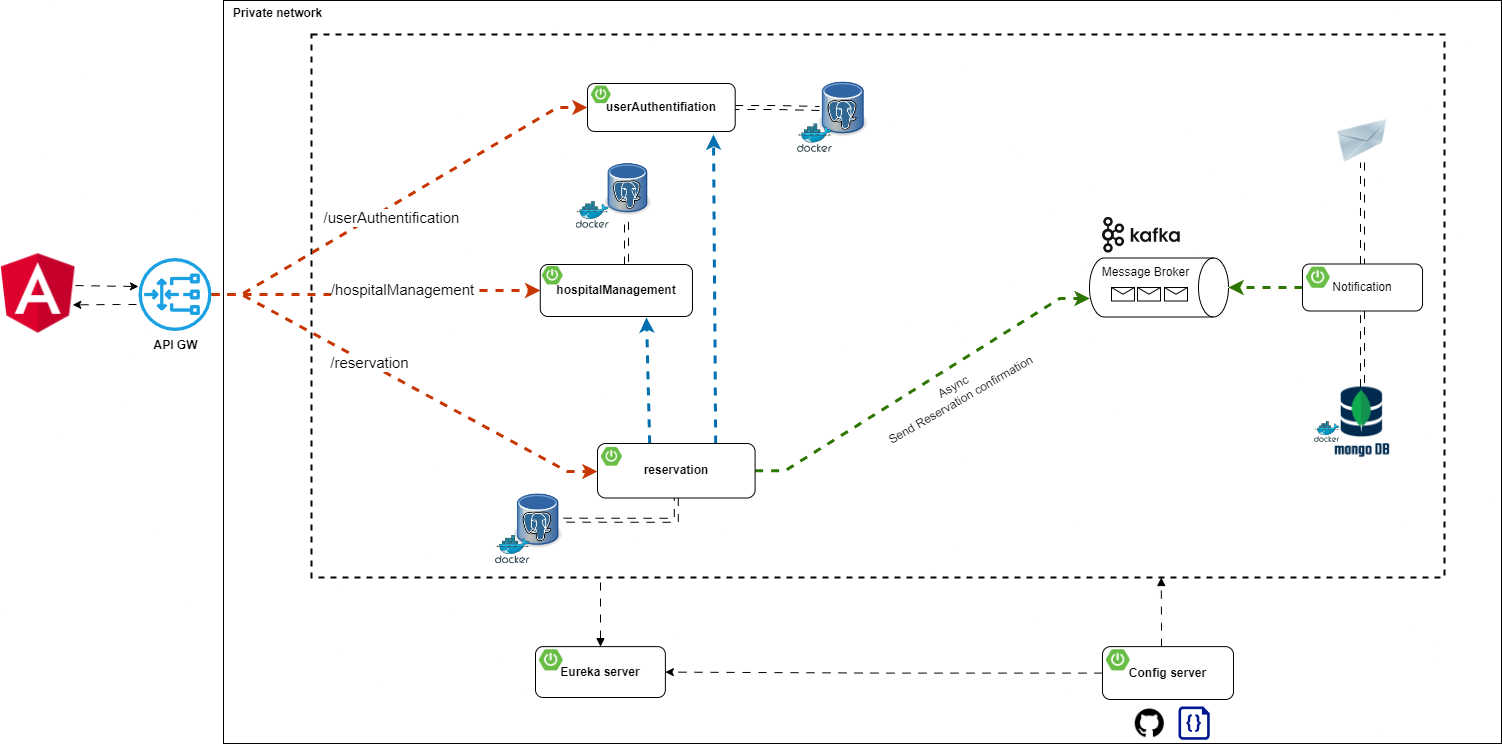

The diagram above was exported from draw.io. Its source (the exported page's mxGraphModel, read from the mxfile embedded in the PNG):
<mxGraphModel dx="2500" dy="1140" grid="0" gridSize="10" guides="0" tooltips="1" connect="0" arrows="0" fold="1" page="0" pageScale="1" pageWidth="1169" pageHeight="827" math="0" shadow="0">
  <root>
    <mxCell id="0" />
    <mxCell id="1" parent="0" />
    <mxCell id="xCOBlcEBNlZvq0qhSWPW-67" value="" style="rounded=0;whiteSpace=wrap;html=1;" parent="1" vertex="1">
      <mxGeometry x="175" y="57" width="1278" height="743" as="geometry" />
    </mxCell>
    <mxCell id="O6HLDK9tNG4gK17g9pfa-21" value="" style="rounded=0;whiteSpace=wrap;html=1;sketch=0;fillColor=none;dashed=1;strokeWidth=2;" parent="1" vertex="1">
      <mxGeometry x="263" y="91" width="1133" height="543" as="geometry" />
    </mxCell>
    <mxCell id="O6HLDK9tNG4gK17g9pfa-33" value="" style="image;html=1;image=img/lib/clip_art/networking/Email_128x128.png;sketch=0;fontSize=15;fillColor=none;" parent="1" vertex="1">
      <mxGeometry x="1288" y="176" width="52" height="43" as="geometry" />
    </mxCell>
    <mxCell id="O6HLDK9tNG4gK17g9pfa-50" value="" style="endArrow=classic;html=1;rounded=0;fontSize=15;endSize=6;strokeWidth=3;strokeColor=#C73500;fillColor=#fa6800;edgeStyle=entityRelationEdgeStyle;flowAnimation=1;entryX=0;entryY=0.5;entryDx=0;entryDy=0;" parent="1" source="O6HLDK9tNG4gK17g9pfa-103" target="xCOBlcEBNlZvq0qhSWPW-1" edge="1">
      <mxGeometry width="50" height="50" relative="1" as="geometry">
        <mxPoint x="267" y="350" as="sourcePoint" />
        <mxPoint x="465.0000000000002" y="161.5" as="targetPoint" />
      </mxGeometry>
    </mxCell>
    <mxCell id="O6HLDK9tNG4gK17g9pfa-59" value="/userAuthentification" style="edgeLabel;html=1;align=center;verticalAlign=middle;resizable=0;points=[];fontSize=15;" parent="O6HLDK9tNG4gK17g9pfa-50" vertex="1" connectable="0">
      <mxGeometry x="-0.5046" y="1" relative="1" as="geometry">
        <mxPoint x="84" y="-38" as="offset" />
      </mxGeometry>
    </mxCell>
    <mxCell id="O6HLDK9tNG4gK17g9pfa-51" value="" style="endArrow=classic;html=1;rounded=0;fontSize=15;endSize=6;strokeWidth=3;strokeColor=#C73500;fillColor=#fa6800;edgeStyle=entityRelationEdgeStyle;entryX=0;entryY=0.514;entryDx=0;entryDy=0;flowAnimation=1;entryPerimeter=0;" parent="1" source="O6HLDK9tNG4gK17g9pfa-103" target="xCOBlcEBNlZvq0qhSWPW-19" edge="1">
      <mxGeometry width="50" height="50" relative="1" as="geometry">
        <mxPoint x="260.99999999999955" y="353" as="sourcePoint" />
        <mxPoint x="486" y="528.5" as="targetPoint" />
      </mxGeometry>
    </mxCell>
    <mxCell id="O6HLDK9tNG4gK17g9pfa-60" value="/reservation" style="edgeLabel;html=1;align=center;verticalAlign=middle;resizable=0;points=[];fontSize=15;" parent="O6HLDK9tNG4gK17g9pfa-51" vertex="1" connectable="0">
      <mxGeometry x="0.2804" y="-3" relative="1" as="geometry">
        <mxPoint x="-88" y="-53" as="offset" />
      </mxGeometry>
    </mxCell>
    <mxCell id="8Op4M2FmP5w4KHeaY0xA-4" style="edgeStyle=orthogonalEdgeStyle;rounded=0;orthogonalLoop=1;jettySize=auto;html=1;strokeWidth=3;fillColor=#fa6800;strokeColor=#C73500;flowAnimation=1;entryX=0;entryY=0.5;entryDx=0;entryDy=0;" parent="1" source="O6HLDK9tNG4gK17g9pfa-103" target="xCOBlcEBNlZvq0qhSWPW-12" edge="1">
      <mxGeometry relative="1" as="geometry">
        <mxPoint x="403" y="351" as="targetPoint" />
      </mxGeometry>
    </mxCell>
    <mxCell id="8Op4M2FmP5w4KHeaY0xA-5" value="/hospitalManagement" style="edgeLabel;html=1;align=center;verticalAlign=middle;resizable=0;points=[];fontSize=15;" parent="8Op4M2FmP5w4KHeaY0xA-4" vertex="1" connectable="0">
      <mxGeometry x="0.2865" y="1" relative="1" as="geometry">
        <mxPoint x="-20" y="-1" as="offset" />
      </mxGeometry>
    </mxCell>
    <mxCell id="xCOBlcEBNlZvq0qhSWPW-14" value="" style="shape=image;verticalLabelPosition=bottom;labelBackgroundColor=default;verticalAlign=top;aspect=fixed;imageAspect=0;image=https://static-00.iconduck.com/assets.00/kafka-icon-2048x935-cvu4503l.png;imageBorder=none;perimeterSpacing=0;" parent="1" vertex="1">
      <mxGeometry x="1054" y="274" width="77.75" height="35.5" as="geometry" />
    </mxCell>
    <mxCell id="xCOBlcEBNlZvq0qhSWPW-15" value="Message Broker" style="shape=cylinder3;whiteSpace=wrap;html=1;boundedLbl=1;backgroundOutline=1;size=15;rotation=90;horizontal=0;verticalAlign=top;" parent="1" vertex="1">
      <mxGeometry x="1081" y="274.5" width="59" height="139" as="geometry" />
    </mxCell>
    <mxCell id="xCOBlcEBNlZvq0qhSWPW-25" style="edgeStyle=entityRelationEdgeStyle;rounded=0;orthogonalLoop=1;jettySize=auto;html=1;entryX=0.686;entryY=0.998;entryDx=0;entryDy=0;entryPerimeter=0;fillColor=#60a917;strokeColor=#2D7600;strokeWidth=3;flowAnimation=1;" parent="1" source="xCOBlcEBNlZvq0qhSWPW-19" target="xCOBlcEBNlZvq0qhSWPW-15" edge="1">
      <mxGeometry relative="1" as="geometry" />
    </mxCell>
    <mxCell id="xCOBlcEBNlZvq0qhSWPW-27" style="rounded=0;orthogonalLoop=1;jettySize=auto;html=1;exitX=0.331;exitY=-0.003;exitDx=0;exitDy=0;exitPerimeter=0;strokeWidth=3;fillColor=#1ba1e2;strokeColor=#006EAF;flowAnimation=1;entryX=0.698;entryY=1.019;entryDx=0;entryDy=0;entryPerimeter=0;" parent="1" source="xCOBlcEBNlZvq0qhSWPW-19" edge="1" target="xCOBlcEBNlZvq0qhSWPW-12">
      <mxGeometry relative="1" as="geometry">
        <mxPoint x="577" y="376" as="targetPoint" />
      </mxGeometry>
    </mxCell>
    <mxCell id="xCOBlcEBNlZvq0qhSWPW-31" style="rounded=0;orthogonalLoop=1;jettySize=auto;html=1;exitX=0.75;exitY=0;exitDx=0;exitDy=0;entryX=0.853;entryY=1.063;entryDx=0;entryDy=0;strokeWidth=3;fillColor=#1ba1e2;strokeColor=#006EAF;flowAnimation=1;entryPerimeter=0;" parent="1" source="xCOBlcEBNlZvq0qhSWPW-19" target="xCOBlcEBNlZvq0qhSWPW-1" edge="1">
      <mxGeometry relative="1" as="geometry" />
    </mxCell>
    <mxCell id="xCOBlcEBNlZvq0qhSWPW-35" style="edgeStyle=orthogonalEdgeStyle;rounded=0;orthogonalLoop=1;jettySize=auto;html=1;entryX=0.5;entryY=0;entryDx=0;entryDy=0;entryPerimeter=0;fillColor=#60a917;strokeColor=#2D7600;strokeWidth=3;flowAnimation=1;" parent="1" source="xCOBlcEBNlZvq0qhSWPW-33" target="xCOBlcEBNlZvq0qhSWPW-15" edge="1">
      <mxGeometry relative="1" as="geometry" />
    </mxCell>
    <mxCell id="O6HLDK9tNG4gK17g9pfa-22" value="" style="shape=image;verticalLabelPosition=bottom;labelBackgroundColor=default;verticalAlign=top;aspect=fixed;imageAspect=0;image=https://cdn-icons-png.flaticon.com/512/25/25231.png;" parent="1" vertex="1">
      <mxGeometry x="1086.76" y="765.25" width="29" height="29" as="geometry" />
    </mxCell>
    <mxCell id="O6HLDK9tNG4gK17g9pfa-23" value="" style="sketch=0;aspect=fixed;pointerEvents=1;shadow=0;dashed=0;html=1;strokeColor=none;labelPosition=center;verticalLabelPosition=bottom;verticalAlign=top;align=center;fillColor=#00188D;shape=mxgraph.azure.code_file" parent="1" vertex="1">
      <mxGeometry x="1129.98" y="763" width="31.26" height="33.25" as="geometry" />
    </mxCell>
    <mxCell id="xCOBlcEBNlZvq0qhSWPW-49" value="" style="group" parent="1" vertex="1" connectable="0">
      <mxGeometry x="536" y="212" width="65.2" height="75" as="geometry" />
    </mxCell>
    <mxCell id="xCOBlcEBNlZvq0qhSWPW-50" value="" style="shape=image;verticalLabelPosition=bottom;labelBackgroundColor=default;verticalAlign=top;aspect=fixed;imageAspect=0;image=https://upload.wikimedia.org/wikipedia/commons/thumb/b/ba/Database-postgres.svg/1448px-Database-postgres.svg.png;container=0;" parent="xCOBlcEBNlZvq0qhSWPW-49" vertex="1">
      <mxGeometry x="20.81060171789579" width="46.98912386195865" height="66.39550561267838" as="geometry" />
    </mxCell>
    <mxCell id="xCOBlcEBNlZvq0qhSWPW-51" value="" style="sketch=0;aspect=fixed;html=1;points=[];align=center;image;fontSize=12;image=img/lib/mscae/Docker.svg;fillColor=none;container=0;" parent="xCOBlcEBNlZvq0qhSWPW-49" vertex="1">
      <mxGeometry x="-8.451069345430978" y="45.60714012242632" width="33.264281369077345" height="27.276710722643422" as="geometry" />
    </mxCell>
    <mxCell id="xCOBlcEBNlZvq0qhSWPW-53" style="edgeStyle=orthogonalEdgeStyle;rounded=0;orthogonalLoop=1;jettySize=auto;html=1;shape=link;flowAnimation=1;" parent="1" source="xCOBlcEBNlZvq0qhSWPW-1" edge="1" target="hwdbZIiOCBEzPTPu4wfr-4">
      <mxGeometry relative="1" as="geometry">
        <mxPoint x="735.9973521181128" y="159.24" as="targetPoint" />
      </mxGeometry>
    </mxCell>
    <mxCell id="xCOBlcEBNlZvq0qhSWPW-55" value="" style="group" parent="1" vertex="1" connectable="0">
      <mxGeometry x="447" y="542" width="68.12" height="78.35" as="geometry" />
    </mxCell>
    <mxCell id="xCOBlcEBNlZvq0qhSWPW-56" value="" style="shape=image;verticalLabelPosition=bottom;labelBackgroundColor=default;verticalAlign=top;aspect=fixed;imageAspect=0;image=https://upload.wikimedia.org/wikipedia/commons/thumb/b/ba/Database-postgres.svg/1448px-Database-postgres.svg.png;container=0;" parent="xCOBlcEBNlZvq0qhSWPW-55" vertex="1">
      <mxGeometry x="19.024334123819344" width="49.094221684902436" height="69.37000317362684" as="geometry" />
    </mxCell>
    <mxCell id="xCOBlcEBNlZvq0qhSWPW-57" value="" style="sketch=0;aspect=fixed;html=1;points=[];align=center;image;fontSize=12;image=img/lib/mscae/Docker.svg;fillColor=none;container=0;" parent="xCOBlcEBNlZvq0qhSWPW-55" vertex="1">
      <mxGeometry y="49.85130130141582" width="34.75451060802948" height="28.49869869858417" as="geometry" />
    </mxCell>
    <mxCell id="xCOBlcEBNlZvq0qhSWPW-58" style="edgeStyle=orthogonalEdgeStyle;rounded=0;orthogonalLoop=1;jettySize=auto;html=1;entryX=1;entryY=0.5;entryDx=0;entryDy=0;exitX=0.5;exitY=1;exitDx=0;exitDy=0;shape=link;flowAnimation=1;" parent="1" source="xCOBlcEBNlZvq0qhSWPW-19" target="xCOBlcEBNlZvq0qhSWPW-56" edge="1">
      <mxGeometry relative="1" as="geometry" />
    </mxCell>
    <mxCell id="xCOBlcEBNlZvq0qhSWPW-59" style="edgeStyle=orthogonalEdgeStyle;rounded=0;orthogonalLoop=1;jettySize=auto;html=1;shape=link;flowAnimation=1;" parent="1" source="xCOBlcEBNlZvq0qhSWPW-12" target="xCOBlcEBNlZvq0qhSWPW-50" edge="1">
      <mxGeometry relative="1" as="geometry">
        <Array as="points">
          <mxPoint x="578" y="308" />
          <mxPoint x="578" y="308" />
        </Array>
      </mxGeometry>
    </mxCell>
    <mxCell id="xCOBlcEBNlZvq0qhSWPW-60" style="edgeStyle=orthogonalEdgeStyle;rounded=0;orthogonalLoop=1;jettySize=auto;html=1;entryX=0.5;entryY=1;entryDx=0;entryDy=0;shape=link;flowAnimation=1;" parent="1" source="xCOBlcEBNlZvq0qhSWPW-33" target="O6HLDK9tNG4gK17g9pfa-33" edge="1">
      <mxGeometry relative="1" as="geometry" />
    </mxCell>
    <mxCell id="O6HLDK9tNG4gK17g9pfa-103" value="&lt;b&gt;API GW&lt;/b&gt;" style="sketch=0;outlineConnect=0;dashed=0;verticalLabelPosition=bottom;verticalAlign=top;align=center;html=1;fontSize=12;fontStyle=0;aspect=fixed;pointerEvents=1;shape=mxgraph.aws4.gateway_load_balancer;labelBackgroundColor=none;labelBorderColor=none;fillColor=#1ba1e2;strokeColor=default;" parent="1" vertex="1">
      <mxGeometry x="90" y="314.5" width="73" height="73" as="geometry" />
    </mxCell>
    <mxCell id="xCOBlcEBNlZvq0qhSWPW-64" style="edgeStyle=orthogonalEdgeStyle;rounded=0;orthogonalLoop=1;jettySize=auto;html=1;entryX=0.5;entryY=0;entryDx=0;entryDy=0;shape=link;flowAnimation=1;" parent="1" source="xCOBlcEBNlZvq0qhSWPW-33" target="Sr1AToIsDmf1QCaqVxD8-1" edge="1">
      <mxGeometry relative="1" as="geometry" />
    </mxCell>
    <mxCell id="xCOBlcEBNlZvq0qhSWPW-65" value="Async&lt;br&gt;Send Reservation confirmation" style="text;html=1;align=center;verticalAlign=middle;resizable=0;points=[];autosize=1;strokeColor=none;fillColor=none;rotation=-30;" parent="1" vertex="1">
      <mxGeometry x="817" y="429" width="182" height="41" as="geometry" />
    </mxCell>
    <mxCell id="xCOBlcEBNlZvq0qhSWPW-69" value="Private network" style="text;html=1;align=center;verticalAlign=middle;resizable=0;points=[];autosize=1;strokeColor=none;fillColor=none;fontStyle=1" parent="1" vertex="1">
      <mxGeometry x="175" y="57" width="107" height="26" as="geometry" />
    </mxCell>
    <mxCell id="xCOBlcEBNlZvq0qhSWPW-70" style="edgeStyle=orthogonalEdgeStyle;rounded=0;orthogonalLoop=1;jettySize=auto;html=1;entryX=0.75;entryY=1;entryDx=0;entryDy=0;flowAnimation=1;startArrow=none;startFill=0;endArrow=block;endFill=1;" parent="1" source="xCOBlcEBNlZvq0qhSWPW-37" target="O6HLDK9tNG4gK17g9pfa-21" edge="1">
      <mxGeometry relative="1" as="geometry">
        <Array as="points">
          <mxPoint x="1113" y="680" />
          <mxPoint x="1113" y="680" />
        </Array>
      </mxGeometry>
    </mxCell>
    <mxCell id="xCOBlcEBNlZvq0qhSWPW-71" style="edgeStyle=orthogonalEdgeStyle;rounded=0;orthogonalLoop=1;jettySize=auto;html=1;entryX=0.25;entryY=1;entryDx=0;entryDy=0;flowAnimation=1;startArrow=block;startFill=1;endArrow=none;endFill=0;" parent="1" source="xCOBlcEBNlZvq0qhSWPW-40" target="O6HLDK9tNG4gK17g9pfa-21" edge="1">
      <mxGeometry relative="1" as="geometry">
        <Array as="points">
          <mxPoint x="552" y="634" />
        </Array>
      </mxGeometry>
    </mxCell>
    <mxCell id="rKu08YaNow4kpiejSnou-1" value="" style="shape=message;html=1;html=1;outlineConnect=0;labelPosition=center;verticalLabelPosition=bottom;align=center;verticalAlign=top;container=0;" parent="1" vertex="1">
      <mxGeometry x="1063" y="344" width="23" height="13.5" as="geometry" />
    </mxCell>
    <mxCell id="rKu08YaNow4kpiejSnou-2" value="" style="shape=message;html=1;html=1;outlineConnect=0;labelPosition=center;verticalLabelPosition=bottom;align=center;verticalAlign=top;container=0;" parent="1" vertex="1">
      <mxGeometry x="1089" y="344" width="23" height="13.5" as="geometry" />
    </mxCell>
    <mxCell id="rKu08YaNow4kpiejSnou-3" value="" style="shape=message;html=1;html=1;outlineConnect=0;labelPosition=center;verticalLabelPosition=bottom;align=center;verticalAlign=top;container=0;" parent="1" vertex="1">
      <mxGeometry x="1116" y="344" width="23" height="13.5" as="geometry" />
    </mxCell>
    <mxCell id="rKu08YaNow4kpiejSnou-4" style="edgeStyle=orthogonalEdgeStyle;rounded=0;orthogonalLoop=1;jettySize=auto;html=1;flowAnimation=1;" parent="1" source="xCOBlcEBNlZvq0qhSWPW-37" target="xCOBlcEBNlZvq0qhSWPW-40" edge="1">
      <mxGeometry relative="1" as="geometry" />
    </mxCell>
    <mxCell id="rKu08YaNow4kpiejSnou-6" style="edgeStyle=orthogonalEdgeStyle;rounded=0;orthogonalLoop=1;jettySize=auto;html=1;flowAnimation=1;" parent="1" edge="1">
      <mxGeometry relative="1" as="geometry">
        <mxPoint x="27.039999999999964" y="342.04761904761904" as="sourcePoint" />
        <mxPoint x="90" y="343" as="targetPoint" />
      </mxGeometry>
    </mxCell>
    <mxCell id="rKu08YaNow4kpiejSnou-5" value="" style="shape=image;verticalLabelPosition=bottom;labelBackgroundColor=default;verticalAlign=top;aspect=fixed;imageAspect=0;image=https://upload.wikimedia.org/wikipedia/commons/thumb/c/cf/Angular_full_color_logo.svg/800px-Angular_full_color_logo.svg.png;clipPath=inset(11.67% 12.33% 7.67% 12%);" parent="1" vertex="1">
      <mxGeometry x="-48" y="310" width="75.04" height="80" as="geometry" />
    </mxCell>
    <mxCell id="xCOBlcEBNlZvq0qhSWPW-1" value="&lt;b&gt;userAuthentifiation&lt;/b&gt;" style="rounded=1;whiteSpace=wrap;html=1;" parent="1" vertex="1">
      <mxGeometry x="539" y="140" width="147.69" height="48" as="geometry" />
    </mxCell>
    <mxCell id="xCOBlcEBNlZvq0qhSWPW-2" value="" style="shape=image;verticalLabelPosition=bottom;labelBackgroundColor=default;verticalAlign=top;aspect=fixed;imageAspect=0;image=https://images.ctfassets.net/gt6dp23g0g38/5DqlQtFKecFlkqQ8YGDT2p/aa945b648f44dd872e9a1b89f7d203ef/springboot.png;" parent="1" vertex="1">
      <mxGeometry x="543" y="142.6" width="19.538999999999998" height="17.55" as="geometry" />
    </mxCell>
    <mxCell id="xCOBlcEBNlZvq0qhSWPW-12" value="&lt;b&gt;hospitalManagement&lt;/b&gt;" style="rounded=1;whiteSpace=wrap;html=1;" parent="1" vertex="1">
      <mxGeometry x="491.78" y="321" width="152.2" height="52" as="geometry" />
    </mxCell>
    <mxCell id="xCOBlcEBNlZvq0qhSWPW-13" value="" style="shape=image;verticalLabelPosition=bottom;labelBackgroundColor=default;verticalAlign=top;aspect=fixed;imageAspect=0;image=https://images.ctfassets.net/gt6dp23g0g38/5DqlQtFKecFlkqQ8YGDT2p/aa945b648f44dd872e9a1b89f7d203ef/springboot.png;" parent="1" vertex="1">
      <mxGeometry x="494" y="323.00333333333333" width="20.541" height="18.45" as="geometry" />
    </mxCell>
    <mxCell id="xCOBlcEBNlZvq0qhSWPW-19" value="&lt;b&gt;reservation&lt;/b&gt;" style="rounded=1;whiteSpace=wrap;html=1;" parent="1" vertex="1">
      <mxGeometry x="549" y="500" width="157.59" height="54.5" as="geometry" />
    </mxCell>
    <mxCell id="xCOBlcEBNlZvq0qhSWPW-20" value="" style="shape=image;verticalLabelPosition=bottom;labelBackgroundColor=default;verticalAlign=top;aspect=fixed;imageAspect=0;image=https://images.ctfassets.net/gt6dp23g0g38/5DqlQtFKecFlkqQ8YGDT2p/aa945b648f44dd872e9a1b89f7d203ef/springboot.png;" parent="1" vertex="1">
      <mxGeometry x="553" y="503.99666666666667" width="20.7915" height="18.675" as="geometry" />
    </mxCell>
    <mxCell id="xCOBlcEBNlZvq0qhSWPW-33" value="Notification" style="rounded=1;whiteSpace=wrap;html=1;" parent="1" vertex="1">
      <mxGeometry x="1254" y="320.5" width="120" height="47" as="geometry" />
    </mxCell>
    <mxCell id="xCOBlcEBNlZvq0qhSWPW-34" value="" style="shape=image;verticalLabelPosition=bottom;labelBackgroundColor=default;verticalAlign=top;aspect=fixed;imageAspect=0;image=https://images.ctfassets.net/gt6dp23g0g38/5DqlQtFKecFlkqQ8YGDT2p/aa945b648f44dd872e9a1b89f7d203ef/springboot.png;" parent="1" vertex="1">
      <mxGeometry x="1258" y="323.6333333333333" width="23.546999999999997" height="21.15" as="geometry" />
    </mxCell>
    <mxCell id="xCOBlcEBNlZvq0qhSWPW-40" value="&lt;b&gt;Eureka server&lt;/b&gt;" style="rounded=1;whiteSpace=wrap;html=1;" parent="1" vertex="1">
      <mxGeometry x="487" y="703.13" width="129.88" height="50.87" as="geometry" />
    </mxCell>
    <mxCell id="xCOBlcEBNlZvq0qhSWPW-41" value="" style="shape=image;verticalLabelPosition=bottom;labelBackgroundColor=default;verticalAlign=top;aspect=fixed;imageAspect=0;image=https://images.ctfassets.net/gt6dp23g0g38/5DqlQtFKecFlkqQ8YGDT2p/aa945b648f44dd872e9a1b89f7d203ef/springboot.png;" parent="1" vertex="1">
      <mxGeometry x="491" y="706.2633333333333" width="23.546999999999997" height="21.15" as="geometry" />
    </mxCell>
    <mxCell id="xCOBlcEBNlZvq0qhSWPW-37" value="&lt;b&gt;Config server&lt;/b&gt;" style="rounded=1;whiteSpace=wrap;html=1;" parent="1" vertex="1">
      <mxGeometry x="1054" y="703.13" width="131" height="52.87" as="geometry" />
    </mxCell>
    <mxCell id="xCOBlcEBNlZvq0qhSWPW-38" value="" style="shape=image;verticalLabelPosition=bottom;labelBackgroundColor=default;verticalAlign=top;aspect=fixed;imageAspect=0;image=https://images.ctfassets.net/gt6dp23g0g38/5DqlQtFKecFlkqQ8YGDT2p/aa945b648f44dd872e9a1b89f7d203ef/springboot.png;" parent="1" vertex="1">
      <mxGeometry x="1058" y="706.2633333333333" width="23.546999999999997" height="21.15" as="geometry" />
    </mxCell>
    <mxCell id="hwdbZIiOCBEzPTPu4wfr-3" value="" style="group" vertex="1" connectable="0" parent="1">
      <mxGeometry x="749" y="130" width="68.68" height="79" as="geometry" />
    </mxCell>
    <mxCell id="hwdbZIiOCBEzPTPu4wfr-4" value="" style="shape=image;verticalLabelPosition=bottom;labelBackgroundColor=default;verticalAlign=top;aspect=fixed;imageAspect=0;image=https://upload.wikimedia.org/wikipedia/commons/thumb/b/ba/Database-postgres.svg/1448px-Database-postgres.svg.png;container=0;" vertex="1" parent="hwdbZIiOCBEzPTPu4wfr-3">
      <mxGeometry x="21.92135162553808" width="49.49927088044757" height="69.94233659731938" as="geometry" />
    </mxCell>
    <mxCell id="hwdbZIiOCBEzPTPu4wfr-5" value="&lt;span style=&quot;color: rgba(0, 0, 0, 0); font-family: monospace; font-size: 0px; text-align: start;&quot;&gt;%3CmxGraphModel%3E%3Croot%3E%3CmxCell%20id%3D%220%22%2F%3E%3CmxCell%20id%3D%221%22%20parent%3D%220%22%2F%3E%3CmxCell%20id%3D%222%22%20value%3D%22%22%20style%3D%22group%22%20vertex%3D%221%22%20connectable%3D%220%22%20parent%3D%221%22%3E%3CmxGeometry%20x%3D%22517.94%22%20y%3D%22226%22%20width%3D%2250.120000000000005%22%20height%3D%2257.64852490606316%22%20as%3D%22geometry%22%2F%3E%3C%2FmxCell%3E%3CmxCell%20id%3D%223%22%20value%3D%22%22%20style%3D%22shape%3Dimage%3BverticalLabelPosition%3Dbottom%3BlabelBackgroundColor%3Ddefault%3BverticalAlign%3Dtop%3Baspect%3Dfixed%3BimageAspect%3D0%3Bimage%3Dhttps%3A%2F%2Fupload.wikimedia.org%2Fwikipedia%2Fcommons%2Fthumb%2Fb%2Fba%2FDatabase-postgres.svg%2F1448px-Database-postgres.svg.png%3Bcontainer%3D0%3B%22%20vertex%3D%221%22%20parent%3D%222%22%3E%3CmxGeometry%20x%3D%2215.99735211811253%22%20width%3D%2236.12264788188748%22%20height%3D%2251.04120428447361%22%20as%3D%22geometry%22%2F%3E%3C%2FmxCell%3E%3CmxCell%20id%3D%224%22%20value%3D%22%22%20style%3D%22sketch%3D0%3Baspect%3Dfixed%3Bhtml%3D1%3Bpoints%3D%5B%5D%3Balign%3Dcenter%3Bimage%3BfontSize%3D12%3Bimage%3Dimg%2Flib%2Fmscae%2FDocker.svg%3BfillColor%3Dnone%3Bcontainer%3D0%3B%22%20vertex%3D%221%22%20parent%3D%222%22%3E%3CmxGeometry%20y%3D%2236.67969348659003%22%20width%3D%2225.571745633503813%22%20height%3D%2220.968831419473126%22%20as%3D%22geometry%22%2F%3E%3C%2FmxCell%3E%3C%2Froot%3E%3C%2FmxGraphModel%3E&lt;/span&gt;" style="sketch=0;aspect=fixed;html=1;points=[];align=center;image;fontSize=12;image=img/lib/mscae/Docker.svg;fillColor=none;container=0;" vertex="1" parent="hwdbZIiOCBEzPTPu4wfr-3">
      <mxGeometry y="50.26487304163179" width="35.041250800260215" height="28.733825656213373" as="geometry" />
    </mxCell>
    <mxCell id="ynaZZTCdiod4vshet2RL-6" value="" style="group" vertex="1" connectable="0" parent="1">
      <mxGeometry x="1267" y="443.5" width="74.87999999999988" height="75" as="geometry" />
    </mxCell>
    <mxCell id="Sr1AToIsDmf1QCaqVxD8-1" value="" style="shape=image;verticalLabelPosition=bottom;labelBackgroundColor=default;verticalAlign=top;aspect=fixed;imageAspect=0;image=https://www.opc-router.de/wp-content/uploads/2021/03/mongodb_thumbnail.png;" parent="ynaZZTCdiod4vshet2RL-6" vertex="1">
      <mxGeometry x="19.11999999999989" width="55.76" height="75" as="geometry" />
    </mxCell>
    <mxCell id="ynaZZTCdiod4vshet2RL-5" value="&lt;span style=&quot;color: rgba(0, 0, 0, 0); font-family: monospace; font-size: 0px; text-align: start;&quot;&gt;%3CmxGraphModel%3E%3Croot%3E%3CmxCell%20id%3D%220%22%2F%3E%3CmxCell%20id%3D%221%22%20parent%3D%220%22%2F%3E%3CmxCell%20id%3D%222%22%20value%3D%22%22%20style%3D%22group%22%20vertex%3D%221%22%20connectable%3D%220%22%20parent%3D%221%22%3E%3CmxGeometry%20x%3D%22517.94%22%20y%3D%22226%22%20width%3D%2250.120000000000005%22%20height%3D%2257.64852490606316%22%20as%3D%22geometry%22%2F%3E%3C%2FmxCell%3E%3CmxCell%20id%3D%223%22%20value%3D%22%22%20style%3D%22shape%3Dimage%3BverticalLabelPosition%3Dbottom%3BlabelBackgroundColor%3Ddefault%3BverticalAlign%3Dtop%3Baspect%3Dfixed%3BimageAspect%3D0%3Bimage%3Dhttps%3A%2F%2Fupload.wikimedia.org%2Fwikipedia%2Fcommons%2Fthumb%2Fb%2Fba%2FDatabase-postgres.svg%2F1448px-Database-postgres.svg.png%3Bcontainer%3D0%3B%22%20vertex%3D%221%22%20parent%3D%222%22%3E%3CmxGeometry%20x%3D%2215.99735211811253%22%20width%3D%2236.12264788188748%22%20height%3D%2251.04120428447361%22%20as%3D%22geometry%22%2F%3E%3C%2FmxCell%3E%3CmxCell%20id%3D%224%22%20value%3D%22%22%20style%3D%22sketch%3D0%3Baspect%3Dfixed%3Bhtml%3D1%3Bpoints%3D%5B%5D%3Balign%3Dcenter%3Bimage%3BfontSize%3D12%3Bimage%3Dimg%2Flib%2Fmscae%2FDocker.svg%3BfillColor%3Dnone%3Bcontainer%3D0%3B%22%20vertex%3D%221%22%20parent%3D%222%22%3E%3CmxGeometry%20y%3D%2236.67969348659003%22%20width%3D%2225.571745633503813%22%20height%3D%2220.968831419473126%22%20as%3D%22geometry%22%2F%3E%3C%2FmxCell%3E%3C%2Froot%3E%3C%2FmxGraphModel%3E&lt;/span&gt;" style="sketch=0;aspect=fixed;html=1;points=[];align=center;image;fontSize=12;image=img/lib/mscae/Docker.svg;fillColor=none;container=0;" vertex="1" parent="ynaZZTCdiod4vshet2RL-6">
      <mxGeometry x="-1" y="34.49969348658999" width="25.571745633503813" height="20.968831419473126" as="geometry" />
    </mxCell>
    <mxCell id="jPEjOXUbia-Rz5DewxJx-1" style="edgeStyle=orthogonalEdgeStyle;rounded=0;orthogonalLoop=1;jettySize=auto;html=1;flowAnimation=1;entryX=0.99;entryY=0.642;entryDx=0;entryDy=0;entryPerimeter=0;" edge="1" parent="1">
      <mxGeometry relative="1" as="geometry">
        <mxPoint x="88" y="361.0000000000001" as="sourcePoint" />
        <mxPoint x="24.289599999999837" y="361.36" as="targetPoint" />
        <Array as="points">
          <mxPoint x="71" y="361" />
          <mxPoint x="71" y="361" />
        </Array>
      </mxGeometry>
    </mxCell>
  </root>
</mxGraphModel>